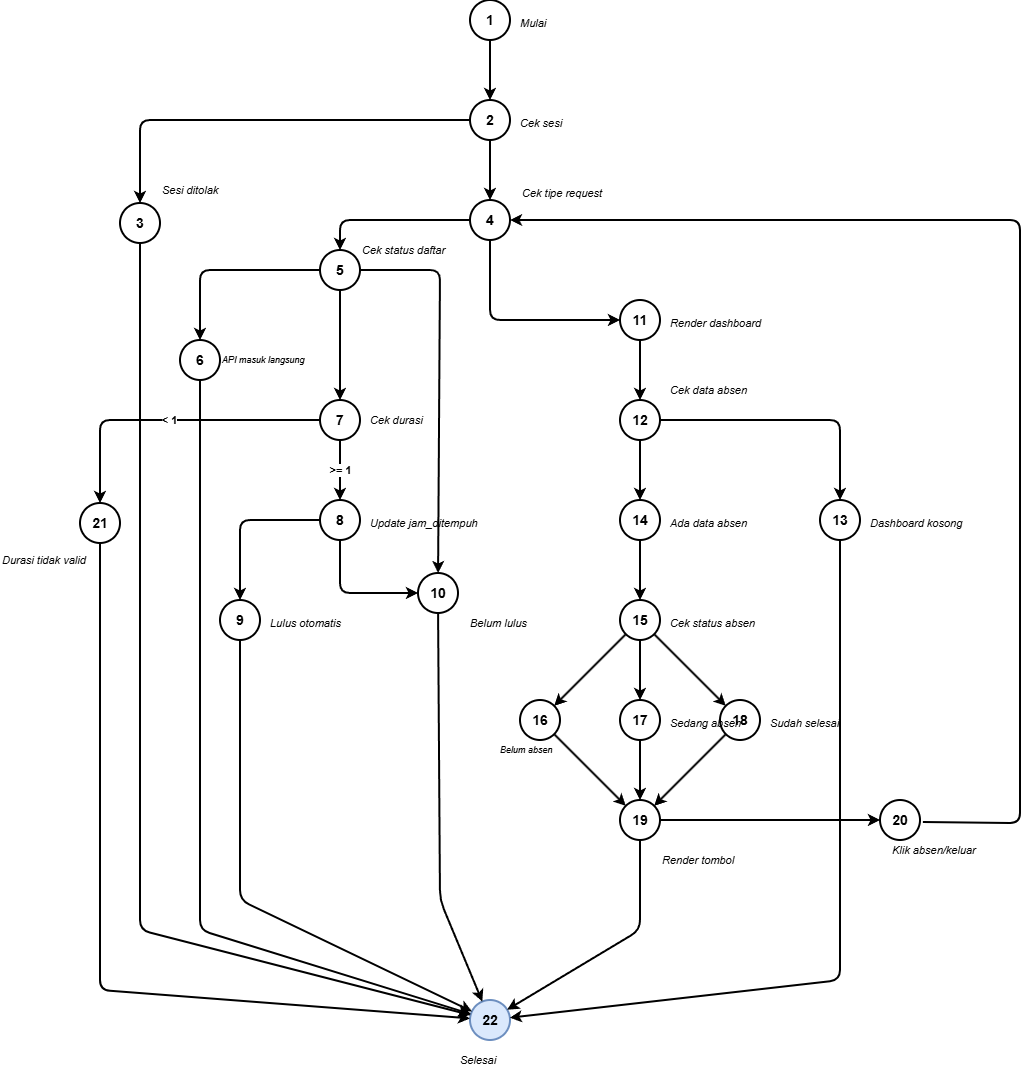

The diagram above was exported from draw.io. Its source (the exported page's mxGraphModel, read from the mxfile embedded in the PNG):
<mxGraphModel dx="1925" dy="604" grid="1" gridSize="10" guides="1" tooltips="1" connect="1" arrows="1" fold="1" page="1" pageScale="1" pageWidth="850" pageHeight="1100" math="0" shadow="0">
  <root>
    <mxCell id="0" />
    <mxCell id="1" parent="0" />
    <mxCell id="n1" parent="1" style="ellipse;whiteSpace=wrap;html=1;aspect=fixed;strokeWidth=2;fontStyle=1;fontSize=14;fillColor=#ffffff;strokeColor=#000000;" value="1" vertex="1">
      <mxGeometry height="40" width="40" x="400" y="50" as="geometry" />
    </mxCell>
    <mxCell id="n2" parent="1" style="ellipse;whiteSpace=wrap;html=1;aspect=fixed;strokeWidth=2;fontStyle=1;fontSize=14;fillColor=#ffffff;strokeColor=#000000;" value="2" vertex="1">
      <mxGeometry height="40" width="40" x="400" y="150" as="geometry" />
    </mxCell>
    <mxCell id="n3" parent="1" style="ellipse;whiteSpace=wrap;html=1;aspect=fixed;strokeWidth=2;fontStyle=1;fontSize=14;fillColor=#ffffff;strokeColor=#000000;" value="3" vertex="1">
      <mxGeometry height="40" width="40" x="50" y="253" as="geometry" />
    </mxCell>
    <mxCell id="n4" parent="1" style="ellipse;whiteSpace=wrap;html=1;aspect=fixed;strokeWidth=2;fontStyle=1;fontSize=14;fillColor=#ffffff;strokeColor=#000000;" value="4" vertex="1">
      <mxGeometry height="40" width="40" x="400" y="250" as="geometry" />
    </mxCell>
    <mxCell id="n5" parent="1" style="ellipse;whiteSpace=wrap;html=1;aspect=fixed;strokeWidth=2;fontStyle=1;fontSize=14;fillColor=#ffffff;strokeColor=#000000;" value="5" vertex="1">
      <mxGeometry height="40" width="40" x="250" y="300" as="geometry" />
    </mxCell>
    <mxCell id="n6" parent="1" style="ellipse;whiteSpace=wrap;html=1;aspect=fixed;strokeWidth=2;fontStyle=1;fontSize=14;fillColor=#ffffff;strokeColor=#000000;" value="6" vertex="1">
      <mxGeometry height="40" width="40" x="110" y="390" as="geometry" />
    </mxCell>
    <mxCell id="n7" parent="1" style="ellipse;whiteSpace=wrap;html=1;aspect=fixed;strokeWidth=2;fontStyle=1;fontSize=14;fillColor=#ffffff;strokeColor=#000000;" value="7" vertex="1">
      <mxGeometry height="40" width="40" x="250" y="450" as="geometry" />
    </mxCell>
    <mxCell id="n8" parent="1" style="ellipse;whiteSpace=wrap;html=1;aspect=fixed;strokeWidth=2;fontStyle=1;fontSize=14;fillColor=#ffffff;strokeColor=#000000;" value="8" vertex="1">
      <mxGeometry height="40" width="40" x="250" y="550" as="geometry" />
    </mxCell>
    <mxCell id="n9" parent="1" style="ellipse;whiteSpace=wrap;html=1;aspect=fixed;strokeWidth=2;fontStyle=1;fontSize=14;fillColor=#ffffff;strokeColor=#000000;" value="9" vertex="1">
      <mxGeometry height="40" width="40" x="150" y="650" as="geometry" />
    </mxCell>
    <mxCell id="n10" parent="1" style="ellipse;whiteSpace=wrap;html=1;aspect=fixed;strokeWidth=2;fontStyle=1;fontSize=14;fillColor=#ffffff;strokeColor=#000000;" value="10" vertex="1">
      <mxGeometry height="40" width="40" x="348" y="623" as="geometry" />
    </mxCell>
    <mxCell id="n11" parent="1" style="ellipse;whiteSpace=wrap;html=1;aspect=fixed;strokeWidth=2;fontStyle=1;fontSize=14;fillColor=#ffffff;strokeColor=#000000;" value="11" vertex="1">
      <mxGeometry height="40" width="40" x="550" y="350" as="geometry" />
    </mxCell>
    <mxCell id="n12" parent="1" style="ellipse;whiteSpace=wrap;html=1;aspect=fixed;strokeWidth=2;fontStyle=1;fontSize=14;fillColor=#ffffff;strokeColor=#000000;" value="12" vertex="1">
      <mxGeometry height="40" width="40" x="550" y="450" as="geometry" />
    </mxCell>
    <mxCell id="n13" parent="1" style="ellipse;whiteSpace=wrap;html=1;aspect=fixed;strokeWidth=2;fontStyle=1;fontSize=14;fillColor=#ffffff;strokeColor=#000000;" value="13" vertex="1">
      <mxGeometry height="40" width="40" x="750" y="550" as="geometry" />
    </mxCell>
    <mxCell id="n14" parent="1" style="ellipse;whiteSpace=wrap;html=1;aspect=fixed;strokeWidth=2;fontStyle=1;fontSize=14;fillColor=#ffffff;strokeColor=#000000;" value="14" vertex="1">
      <mxGeometry height="40" width="40" x="550" y="550" as="geometry" />
    </mxCell>
    <mxCell id="n15" parent="1" style="ellipse;whiteSpace=wrap;html=1;aspect=fixed;strokeWidth=2;fontStyle=1;fontSize=14;fillColor=#ffffff;strokeColor=#000000;" value="15" vertex="1">
      <mxGeometry height="40" width="40" x="550" y="650" as="geometry" />
    </mxCell>
    <mxCell id="n16" parent="1" style="ellipse;whiteSpace=wrap;html=1;aspect=fixed;strokeWidth=2;fontStyle=1;fontSize=14;fillColor=#ffffff;strokeColor=#000000;" value="16" vertex="1">
      <mxGeometry height="40" width="40" x="450" y="750" as="geometry" />
    </mxCell>
    <mxCell id="n17" parent="1" style="ellipse;whiteSpace=wrap;html=1;aspect=fixed;strokeWidth=2;fontStyle=1;fontSize=14;fillColor=#ffffff;strokeColor=#000000;" value="17" vertex="1">
      <mxGeometry height="40" width="40" x="550" y="750" as="geometry" />
    </mxCell>
    <mxCell id="n18" parent="1" style="ellipse;whiteSpace=wrap;html=1;aspect=fixed;strokeWidth=2;fontStyle=1;fontSize=14;fillColor=#ffffff;strokeColor=#000000;" value="18" vertex="1">
      <mxGeometry height="40" width="40" x="650" y="750" as="geometry" />
    </mxCell>
    <mxCell id="n19" parent="1" style="ellipse;whiteSpace=wrap;html=1;aspect=fixed;strokeWidth=2;fontStyle=1;fontSize=14;fillColor=#ffffff;strokeColor=#000000;" value="19" vertex="1">
      <mxGeometry height="40" width="40" x="550" y="850" as="geometry" />
    </mxCell>
    <mxCell id="n20" parent="1" style="ellipse;whiteSpace=wrap;html=1;aspect=fixed;strokeWidth=2;fontStyle=1;fontSize=14;fillColor=#ffffff;strokeColor=#000000;" value="20" vertex="1">
      <mxGeometry height="40" width="40" x="810" y="850" as="geometry" />
    </mxCell>
    <mxCell id="n21" parent="1" style="ellipse;whiteSpace=wrap;html=1;aspect=fixed;strokeWidth=2;fontStyle=1;fontSize=14;fillColor=#ffffff;strokeColor=#000000;" value="21" vertex="1">
      <mxGeometry height="40" width="40" x="10" y="553" as="geometry" />
    </mxCell>
    <mxCell id="n22" parent="1" style="ellipse;whiteSpace=wrap;html=1;aspect=fixed;strokeWidth=2;fontStyle=1;fontSize=14;fillColor=#dae8fc;strokeColor=#6c8ebf;" value="22" vertex="1">
      <mxGeometry height="40" width="40" x="400" y="1050" as="geometry" />
    </mxCell>
    <mxCell id="lbl1" parent="1" style="text;html=1;align=left;verticalAlign=middle;resizable=0;fontSize=11;fontStyle=2;" value="Mulai" vertex="1">
      <mxGeometry height="20" width="80" x="448" y="63" as="geometry" />
    </mxCell>
    <mxCell id="lbl2" parent="1" style="text;html=1;align=left;verticalAlign=middle;resizable=0;fontSize=11;fontStyle=2;" value="Cek sesi" vertex="1">
      <mxGeometry height="20" width="80" x="448" y="163" as="geometry" />
    </mxCell>
    <mxCell id="lbl3" parent="1" style="text;html=1;align=left;verticalAlign=middle;resizable=0;fontSize=11;fontStyle=2;" value="Sesi ditolak" vertex="1">
      <mxGeometry height="20" width="90" x="90" y="230" as="geometry" />
    </mxCell>
    <mxCell id="lbl4" parent="1" style="text;html=1;align=left;verticalAlign=middle;resizable=0;fontSize=11;fontStyle=2;" value="Cek tipe request" vertex="1">
      <mxGeometry height="20" width="120" x="450" y="233" as="geometry" />
    </mxCell>
    <mxCell id="lbl5" parent="1" style="text;html=1;align=left;verticalAlign=middle;resizable=0;fontSize=11;fontStyle=2;" value="Cek status daftar" vertex="1">
      <mxGeometry height="20" width="120" x="290" y="290" as="geometry" />
    </mxCell>
    <mxCell id="lbl6" parent="1" style="text;html=1;align=left;verticalAlign=middle;resizable=0;fontSize=9;fontStyle=2;" value="API masuk langsung" vertex="1">
      <mxGeometry height="20" width="130" x="150" y="400" as="geometry" />
    </mxCell>
    <mxCell id="lbl7" parent="1" style="text;html=1;align=left;verticalAlign=middle;resizable=0;fontSize=11;fontStyle=2;" value="Cek durasi" vertex="1">
      <mxGeometry height="20" width="90" x="298" y="460" as="geometry" />
    </mxCell>
    <mxCell id="lbl8" parent="1" style="text;html=1;align=left;verticalAlign=middle;resizable=0;fontSize=11;fontStyle=2;" value="Update jam_ditempuh" vertex="1">
      <mxGeometry height="20" width="140" x="298" y="563" as="geometry" />
    </mxCell>
    <mxCell id="lbl9" parent="1" style="text;html=1;align=left;verticalAlign=middle;resizable=0;fontSize=11;fontStyle=2;" value="Lulus otomatis" vertex="1">
      <mxGeometry height="20" width="110" x="198" y="663" as="geometry" />
    </mxCell>
    <mxCell id="lbl10" parent="1" style="text;html=1;align=left;verticalAlign=middle;resizable=0;fontSize=11;fontStyle=2;" value="Belum lulus" vertex="1">
      <mxGeometry height="20" width="100" x="398" y="663" as="geometry" />
    </mxCell>
    <mxCell id="lbl11" parent="1" style="text;html=1;align=left;verticalAlign=middle;resizable=0;fontSize=11;fontStyle=2;" value="Render dashboard" vertex="1">
      <mxGeometry height="20" width="130" x="598" y="363" as="geometry" />
    </mxCell>
    <mxCell id="lbl12" parent="1" style="text;html=1;align=left;verticalAlign=middle;resizable=0;fontSize=11;fontStyle=2;" value="Cek data absen" vertex="1">
      <mxGeometry height="20" width="120" x="598" y="430" as="geometry" />
    </mxCell>
    <mxCell id="lbl13" parent="1" style="text;html=1;align=left;verticalAlign=middle;resizable=0;fontSize=11;fontStyle=2;" value="Dashboard kosong" vertex="1">
      <mxGeometry height="20" width="130" x="798" y="563" as="geometry" />
    </mxCell>
    <mxCell id="lbl14" parent="1" style="text;html=1;align=left;verticalAlign=middle;resizable=0;fontSize=11;fontStyle=2;" value="Ada data absen" vertex="1">
      <mxGeometry height="20" width="120" x="598" y="563" as="geometry" />
    </mxCell>
    <mxCell id="lbl15" parent="1" style="text;html=1;align=left;verticalAlign=middle;resizable=0;fontSize=11;fontStyle=2;" value="Cek status absen" vertex="1">
      <mxGeometry height="20" width="120" x="598" y="663" as="geometry" />
    </mxCell>
    <mxCell id="lbl16" parent="1" style="text;html=1;align=left;verticalAlign=middle;resizable=0;fontSize=9;fontStyle=2;" value="Belum absen" vertex="1">
      <mxGeometry height="20" width="100" x="428" y="790" as="geometry" />
    </mxCell>
    <mxCell id="lbl17" parent="1" style="text;html=1;align=left;verticalAlign=middle;resizable=0;fontSize=11;fontStyle=2;" value="Sedang absen" vertex="1">
      <mxGeometry height="20" width="110" x="598" y="763" as="geometry" />
    </mxCell>
    <mxCell id="lbl18" parent="1" style="text;html=1;align=left;verticalAlign=middle;resizable=0;fontSize=11;fontStyle=2;" value="Sudah selesai" vertex="1">
      <mxGeometry height="20" width="110" x="698" y="763" as="geometry" />
    </mxCell>
    <mxCell id="lbl19" parent="1" style="text;html=1;align=left;verticalAlign=middle;resizable=0;fontSize=11;fontStyle=2;" value="Render tombol" vertex="1">
      <mxGeometry height="20" width="110" x="590" y="900" as="geometry" />
    </mxCell>
    <mxCell id="lbl20" parent="1" style="text;html=1;align=left;verticalAlign=middle;resizable=0;fontSize=11;fontStyle=2;" value="Klik absen/keluar" vertex="1">
      <mxGeometry height="20" width="120" x="820" y="890" as="geometry" />
    </mxCell>
    <mxCell id="lbl21" parent="1" style="text;html=1;align=left;verticalAlign=middle;resizable=0;fontSize=11;fontStyle=2;" value="Durasi tidak valid" vertex="1">
      <mxGeometry height="20" width="120" x="-70" y="600" as="geometry" />
    </mxCell>
    <mxCell id="lbl22" parent="1" style="text;html=1;align=left;verticalAlign=middle;resizable=0;fontSize=11;fontStyle=2;" value="Selesai" vertex="1">
      <mxGeometry height="20" width="60" x="388" y="1100" as="geometry" />
    </mxCell>
    <mxCell id="e1_2" edge="1" parent="1" source="n1" style="endArrow=classic;html=1;strokeWidth=2;rounded=1;" target="n2">
      <mxGeometry relative="1" as="geometry" />
    </mxCell>
    <mxCell id="e2_3" edge="1" parent="1" source="n2" style="endArrow=classic;html=1;strokeWidth=2;rounded=1;edgeStyle=orthogonalEdgeStyle;" target="n3">
      <mxGeometry relative="1" as="geometry" />
    </mxCell>
    <mxCell id="e2_4" edge="1" parent="1" source="n2" style="endArrow=classic;html=1;strokeWidth=2;rounded=1;" target="n4">
      <mxGeometry relative="1" as="geometry" />
    </mxCell>
    <mxCell id="e3_22" edge="1" parent="1" source="n3" style="endArrow=classic;html=1;strokeWidth=2;rounded=1;" target="n22">
      <mxGeometry relative="1" as="geometry">
        <Array as="points">
          <mxPoint x="70" y="980" />
        </Array>
      </mxGeometry>
    </mxCell>
    <mxCell id="e4_5" edge="1" parent="1" source="n4" style="endArrow=classic;html=1;strokeWidth=2;rounded=1;edgeStyle=orthogonalEdgeStyle;" target="n5">
      <mxGeometry relative="1" as="geometry" />
    </mxCell>
    <mxCell id="e4_11" edge="1" parent="1" source="n4" style="endArrow=classic;html=1;strokeWidth=2;rounded=1;edgeStyle=orthogonalEdgeStyle;" target="n11">
      <mxGeometry relative="1" as="geometry">
        <Array as="points">
          <mxPoint x="420" y="370" />
        </Array>
      </mxGeometry>
    </mxCell>
    <mxCell id="e5_6" edge="1" parent="1" source="n5" style="endArrow=classic;html=1;strokeWidth=2;rounded=1;edgeStyle=orthogonalEdgeStyle;" target="n6">
      <mxGeometry relative="1" as="geometry" />
    </mxCell>
    <mxCell id="e5_7" edge="1" parent="1" source="n5" style="endArrow=classic;html=1;strokeWidth=2;rounded=1;" target="n7">
      <mxGeometry relative="1" as="geometry" />
    </mxCell>
    <mxCell id="e5_10" edge="1" parent="1" source="n5" style="endArrow=classic;html=1;strokeWidth=2;rounded=1;" target="n10">
      <mxGeometry relative="1" as="geometry">
        <Array as="points">
          <mxPoint x="370" y="320" />
        </Array>
      </mxGeometry>
    </mxCell>
    <mxCell id="e6_22" edge="1" parent="1" source="n6" style="endArrow=classic;html=1;strokeWidth=2;rounded=1;" target="n22">
      <mxGeometry relative="1" as="geometry">
        <Array as="points">
          <mxPoint x="130" y="980" />
        </Array>
      </mxGeometry>
    </mxCell>
    <mxCell id="e7_8" edge="1" parent="1" source="n7" style="endArrow=classic;html=1;strokeWidth=2;rounded=1;fontStyle=1" target="n8" value="&gt;= 1">
      <mxGeometry relative="1" as="geometry" />
    </mxCell>
    <mxCell id="e7_21" edge="1" parent="1" source="n7" style="endArrow=classic;html=1;strokeWidth=2;rounded=1;fontStyle=1" target="n21" value="&lt; 1">
      <mxGeometry relative="1" as="geometry">
        <Array as="points">
          <mxPoint x="30" y="470" />
        </Array>
      </mxGeometry>
    </mxCell>
    <mxCell id="e21_22" edge="1" parent="1" source="n21" style="endArrow=classic;html=1;strokeWidth=2;rounded=1;" target="n22">
      <mxGeometry relative="1" as="geometry">
        <Array as="points">
          <mxPoint x="30" y="1040" />
        </Array>
      </mxGeometry>
    </mxCell>
    <mxCell id="e8_9" edge="1" parent="1" source="n8" style="endArrow=classic;html=1;strokeWidth=2;rounded=1;edgeStyle=orthogonalEdgeStyle;" target="n9">
      <mxGeometry relative="1" as="geometry" />
    </mxCell>
    <mxCell id="e8_10" edge="1" parent="1" source="n8" style="endArrow=classic;html=1;strokeWidth=2;rounded=1;edgeStyle=orthogonalEdgeStyle;exitX=0.5;exitY=1;exitDx=0;exitDy=0;entryX=0;entryY=0.5;entryDx=0;entryDy=0;" target="n10">
      <mxGeometry relative="1" as="geometry">
        <mxPoint x="260" y="609.9999999999998" as="sourcePoint" />
        <mxPoint x="340" y="690.0000000000002" as="targetPoint" />
      </mxGeometry>
    </mxCell>
    <mxCell id="e9_22" edge="1" parent="1" source="n9" style="endArrow=classic;html=1;strokeWidth=2;rounded=1;" target="n22">
      <mxGeometry relative="1" as="geometry">
        <Array as="points">
          <mxPoint x="170" y="950" />
        </Array>
      </mxGeometry>
    </mxCell>
    <mxCell id="e10_22" edge="1" parent="1" source="n10" style="endArrow=classic;html=1;strokeWidth=2;rounded=1;" target="n22">
      <mxGeometry relative="1" as="geometry">
        <Array as="points">
          <mxPoint x="370" y="950" />
        </Array>
      </mxGeometry>
    </mxCell>
    <mxCell id="e11_12" edge="1" parent="1" source="n11" style="endArrow=classic;html=1;strokeWidth=2;rounded=1;" target="n12">
      <mxGeometry relative="1" as="geometry" />
    </mxCell>
    <mxCell id="e12_13" edge="1" parent="1" source="n12" style="endArrow=classic;html=1;strokeWidth=2;rounded=1;" target="n13">
      <mxGeometry relative="1" as="geometry">
        <Array as="points">
          <mxPoint x="770" y="470" />
        </Array>
      </mxGeometry>
    </mxCell>
    <mxCell id="e12_14" edge="1" parent="1" source="n12" style="endArrow=classic;html=1;strokeWidth=2;rounded=1;" target="n14">
      <mxGeometry relative="1" as="geometry" />
    </mxCell>
    <mxCell id="e13_22" edge="1" parent="1" source="n13" style="endArrow=classic;html=1;strokeWidth=2;rounded=1;" target="n22">
      <mxGeometry relative="1" as="geometry">
        <Array as="points">
          <mxPoint x="770" y="1030" />
        </Array>
      </mxGeometry>
    </mxCell>
    <mxCell id="e14_15" edge="1" parent="1" source="n14" style="endArrow=classic;html=1;strokeWidth=2;rounded=1;" target="n15">
      <mxGeometry relative="1" as="geometry" />
    </mxCell>
    <mxCell id="e15_16" edge="1" parent="1" source="n15" style="endArrow=classic;html=1;strokeWidth=2;rounded=1;" target="n16">
      <mxGeometry relative="1" as="geometry" />
    </mxCell>
    <mxCell id="e15_17" edge="1" parent="1" source="n15" style="endArrow=classic;html=1;strokeWidth=2;rounded=1;" target="n17">
      <mxGeometry relative="1" as="geometry" />
    </mxCell>
    <mxCell id="e15_18" edge="1" parent="1" source="n15" style="endArrow=classic;html=1;strokeWidth=2;rounded=1;" target="n18">
      <mxGeometry relative="1" as="geometry" />
    </mxCell>
    <mxCell id="e16_19" edge="1" parent="1" source="n16" style="endArrow=classic;html=1;strokeWidth=2;rounded=1;" target="n19">
      <mxGeometry relative="1" as="geometry" />
    </mxCell>
    <mxCell id="e17_19" edge="1" parent="1" source="n17" style="endArrow=classic;html=1;strokeWidth=2;rounded=1;" target="n19">
      <mxGeometry relative="1" as="geometry" />
    </mxCell>
    <mxCell id="e18_19" edge="1" parent="1" source="n18" style="endArrow=classic;html=1;strokeWidth=2;rounded=1;" target="n19">
      <mxGeometry relative="1" as="geometry" />
    </mxCell>
    <mxCell id="e19_20" edge="1" parent="1" source="n19" style="endArrow=classic;html=1;strokeWidth=2;rounded=1;" target="n20">
      <mxGeometry relative="1" as="geometry">
        <Array as="points" />
      </mxGeometry>
    </mxCell>
    <mxCell id="e19_22" edge="1" parent="1" source="n19" style="endArrow=classic;html=1;strokeWidth=2;rounded=1;" target="n22">
      <mxGeometry relative="1" as="geometry">
        <Array as="points">
          <mxPoint x="570" y="980" />
        </Array>
      </mxGeometry>
    </mxCell>
    <mxCell id="e20_4" edge="1" parent="1" source="n20" style="endArrow=classic;html=1;strokeWidth=2;rounded=1;entryX=1;entryY=0.5;entryDx=0;entryDy=0;exitX=1.072;exitY=0.547;exitDx=0;exitDy=0;exitPerimeter=0;" target="n4">
      <mxGeometry relative="1" as="geometry">
        <Array as="points">
          <mxPoint x="950" y="873" />
          <mxPoint x="950" y="570" />
          <mxPoint x="950" y="270" />
        </Array>
        <mxPoint x="797.9999999999641" y="890" as="sourcePoint" />
        <mxPoint x="447.9999999999641" y="290" as="targetPoint" />
      </mxGeometry>
    </mxCell>
  </root>
</mxGraphModel>